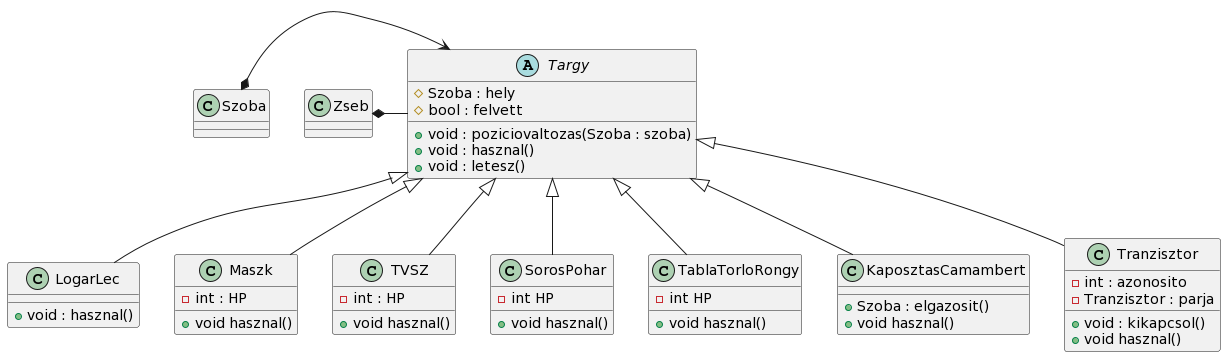

The diagram above was rendered by PlantUML. Its source (embedded in the PNG):
@startuml
class LogarLec{
+ void : hasznal()
}

class Maszk{
- int : HP
+ void hasznal()
}

class TVSZ{
- int : HP
+ void hasznal()
}

class SorosPohar{
- int HP
+ void hasznal()
}

class TablaTorloRongy{
- int HP
+ void hasznal()
}

class KaposztasCamambert{
+ Szoba : elgazosit()
+ void hasznal()
}

class Tranzisztor{
- int : azonosito
- Tranzisztor : parja
+ void : kikapcsol()
+ void hasznal()
}

abstract Targy{
# Szoba : hely
# bool : felvett
+ void : poziciovaltozas(Szoba : szoba)
+ void : hasznal()
+ void : letesz()
}

Targy <|-- LogarLec
Targy <|-- Maszk
Targy <|-- TablaTorloRongy
Targy <|-- TVSZ
Targy <|-- KaposztasCamambert
Targy <|-- SorosPohar
Targy <|-- Tranzisztor

Szoba *-> Targy

Zseb *- Targy
@enduml